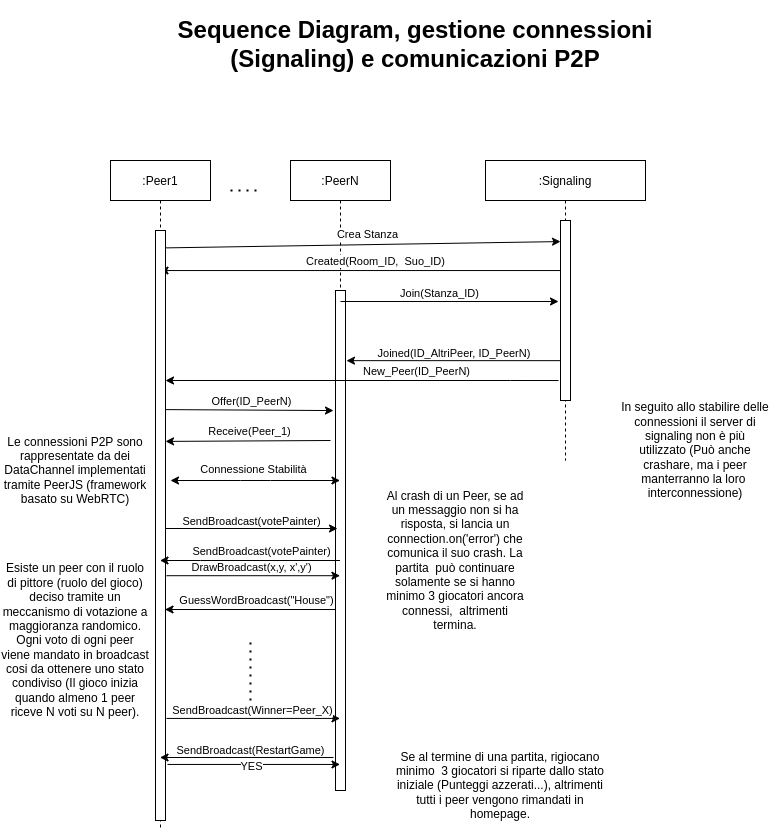

The diagram above was exported from draw.io. Its source (the exported page's mxGraphModel, read from the mxfile embedded in the PNG):
<mxGraphModel dx="1350" dy="1812" grid="1" gridSize="10" guides="1" tooltips="1" connect="1" arrows="1" fold="1" page="1" pageScale="1" pageWidth="850" pageHeight="1100" math="0" shadow="0">
  <root>
    <mxCell id="0" />
    <mxCell id="1" parent="0" />
    <mxCell id="3nuBFxr9cyL0pnOWT2aG-5" value=":PeerN" style="shape=umlLifeline;perimeter=lifelinePerimeter;container=1;collapsible=0;recursiveResize=0;rounded=0;shadow=0;strokeWidth=1;" parent="1" vertex="1">
      <mxGeometry x="300" y="80" width="100" height="630" as="geometry" />
    </mxCell>
    <mxCell id="9gGhM6BwauZD3cuwUXPB-7" value="" style="points=[];perimeter=orthogonalPerimeter;rounded=0;shadow=0;strokeWidth=1;" vertex="1" parent="3nuBFxr9cyL0pnOWT2aG-5">
      <mxGeometry x="45" y="130" width="10" height="230" as="geometry" />
    </mxCell>
    <mxCell id="9gGhM6BwauZD3cuwUXPB-29" value="" style="points=[];perimeter=orthogonalPerimeter;rounded=0;shadow=0;strokeWidth=1;" vertex="1" parent="3nuBFxr9cyL0pnOWT2aG-5">
      <mxGeometry x="45" y="130" width="10" height="350" as="geometry" />
    </mxCell>
    <mxCell id="9gGhM6BwauZD3cuwUXPB-54" value="" style="points=[];perimeter=orthogonalPerimeter;rounded=0;shadow=0;strokeWidth=1;" vertex="1" parent="3nuBFxr9cyL0pnOWT2aG-5">
      <mxGeometry x="45" y="130" width="10" height="500" as="geometry" />
    </mxCell>
    <mxCell id="9gGhM6BwauZD3cuwUXPB-1" value=":Signaling" style="shape=umlLifeline;perimeter=lifelinePerimeter;container=1;collapsible=0;recursiveResize=0;rounded=0;shadow=0;strokeWidth=1;" vertex="1" parent="1">
      <mxGeometry x="495" y="80" width="160" height="300" as="geometry" />
    </mxCell>
    <mxCell id="9gGhM6BwauZD3cuwUXPB-3" value="" style="endArrow=classic;html=1;rounded=0;exitX=0.9;exitY=0.058;exitDx=0;exitDy=0;exitPerimeter=0;entryX=0;entryY=0.117;entryDx=0;entryDy=0;entryPerimeter=0;" edge="1" parent="1" target="9gGhM6BwauZD3cuwUXPB-2">
      <mxGeometry width="50" height="50" relative="1" as="geometry">
        <mxPoint x="174" y="167.4000000000001" as="sourcePoint" />
        <mxPoint x="450" y="370" as="targetPoint" />
      </mxGeometry>
    </mxCell>
    <mxCell id="9gGhM6BwauZD3cuwUXPB-4" value="Crea Stanza" style="edgeLabel;html=1;align=center;verticalAlign=middle;resizable=0;points=[];" vertex="1" connectable="0" parent="9gGhM6BwauZD3cuwUXPB-3">
      <mxGeometry x="0.0709" relative="1" as="geometry">
        <mxPoint x="-9" y="-11" as="offset" />
      </mxGeometry>
    </mxCell>
    <mxCell id="9gGhM6BwauZD3cuwUXPB-5" value="" style="endArrow=classic;html=1;rounded=0;exitX=0;exitY=0.278;exitDx=0;exitDy=0;exitPerimeter=0;" edge="1" parent="1" source="9gGhM6BwauZD3cuwUXPB-2">
      <mxGeometry width="50" height="50" relative="1" as="geometry">
        <mxPoint x="510" y="190" as="sourcePoint" />
        <mxPoint x="169.5" y="190.03999999999996" as="targetPoint" />
      </mxGeometry>
    </mxCell>
    <mxCell id="9gGhM6BwauZD3cuwUXPB-6" value="Created(Room_ID,&amp;nbsp; Suo_ID)" style="edgeLabel;html=1;align=center;verticalAlign=middle;resizable=0;points=[];" vertex="1" connectable="0" parent="9gGhM6BwauZD3cuwUXPB-5">
      <mxGeometry x="-0.135" y="3" relative="1" as="geometry">
        <mxPoint x="-13" y="-13" as="offset" />
      </mxGeometry>
    </mxCell>
    <mxCell id="9gGhM6BwauZD3cuwUXPB-8" value="" style="endArrow=classic;html=1;rounded=0;entryX=-0.2;entryY=0.45;entryDx=0;entryDy=0;entryPerimeter=0;" edge="1" parent="1" target="9gGhM6BwauZD3cuwUXPB-2">
      <mxGeometry width="50" height="50" relative="1" as="geometry">
        <mxPoint x="350" y="221" as="sourcePoint" />
        <mxPoint x="450" y="370" as="targetPoint" />
      </mxGeometry>
    </mxCell>
    <mxCell id="9gGhM6BwauZD3cuwUXPB-9" value="Join(Stanza_ID)" style="edgeLabel;html=1;align=center;verticalAlign=middle;resizable=0;points=[];" vertex="1" connectable="0" parent="9gGhM6BwauZD3cuwUXPB-8">
      <mxGeometry x="-0.2522" relative="1" as="geometry">
        <mxPoint x="16" y="-9" as="offset" />
      </mxGeometry>
    </mxCell>
    <mxCell id="9gGhM6BwauZD3cuwUXPB-10" value="" style="endArrow=none;dashed=1;html=1;dashPattern=1 3;strokeWidth=2;rounded=0;" edge="1" parent="1">
      <mxGeometry width="50" height="50" relative="1" as="geometry">
        <mxPoint x="240" y="110" as="sourcePoint" />
        <mxPoint x="270" y="110" as="targetPoint" />
      </mxGeometry>
    </mxCell>
    <mxCell id="9gGhM6BwauZD3cuwUXPB-11" value="" style="endArrow=classic;html=1;rounded=0;entryX=1.1;entryY=0.305;entryDx=0;entryDy=0;entryPerimeter=0;" edge="1" parent="1" source="9gGhM6BwauZD3cuwUXPB-1" target="9gGhM6BwauZD3cuwUXPB-7">
      <mxGeometry width="50" height="50" relative="1" as="geometry">
        <mxPoint x="340" y="530" as="sourcePoint" />
        <mxPoint x="390" y="480" as="targetPoint" />
      </mxGeometry>
    </mxCell>
    <mxCell id="9gGhM6BwauZD3cuwUXPB-12" value="Joined(ID_AltriPeer, ID_PeerN)&amp;nbsp;" style="edgeLabel;html=1;align=center;verticalAlign=middle;resizable=0;points=[];" vertex="1" connectable="0" parent="9gGhM6BwauZD3cuwUXPB-11">
      <mxGeometry x="0.2278" y="-2" relative="1" as="geometry">
        <mxPoint x="24" y="-6" as="offset" />
      </mxGeometry>
    </mxCell>
    <mxCell id="9gGhM6BwauZD3cuwUXPB-13" value="" style="endArrow=classic;html=1;rounded=0;exitX=-0.2;exitY=0.889;exitDx=0;exitDy=0;exitPerimeter=0;" edge="1" parent="1" source="9gGhM6BwauZD3cuwUXPB-2">
      <mxGeometry width="50" height="50" relative="1" as="geometry">
        <mxPoint x="440" y="420" as="sourcePoint" />
        <mxPoint x="175" y="300" as="targetPoint" />
        <Array as="points">
          <mxPoint x="520" y="300" />
        </Array>
      </mxGeometry>
    </mxCell>
    <mxCell id="9gGhM6BwauZD3cuwUXPB-14" value="New_Peer(ID_PeerN)" style="edgeLabel;html=1;align=center;verticalAlign=middle;resizable=0;points=[];" vertex="1" connectable="0" parent="9gGhM6BwauZD3cuwUXPB-13">
      <mxGeometry x="-0.0331" y="-3" relative="1" as="geometry">
        <mxPoint x="47" y="-7" as="offset" />
      </mxGeometry>
    </mxCell>
    <mxCell id="9gGhM6BwauZD3cuwUXPB-2" value="" style="points=[];perimeter=orthogonalPerimeter;rounded=0;shadow=0;strokeWidth=1;" vertex="1" parent="1">
      <mxGeometry x="570" y="140" width="10" height="180" as="geometry" />
    </mxCell>
    <mxCell id="9gGhM6BwauZD3cuwUXPB-15" value="" style="endArrow=classic;html=1;rounded=0;exitX=1;exitY=0.597;exitDx=0;exitDy=0;exitPerimeter=0;entryX=-0.2;entryY=0.522;entryDx=0;entryDy=0;entryPerimeter=0;" edge="1" parent="1" target="9gGhM6BwauZD3cuwUXPB-7">
      <mxGeometry width="50" height="50" relative="1" as="geometry">
        <mxPoint x="175" y="329.0999999999999" as="sourcePoint" />
        <mxPoint x="300" y="390" as="targetPoint" />
      </mxGeometry>
    </mxCell>
    <mxCell id="9gGhM6BwauZD3cuwUXPB-16" value="Offer(ID_PeerN)" style="edgeLabel;html=1;align=center;verticalAlign=middle;resizable=0;points=[];" vertex="1" connectable="0" parent="9gGhM6BwauZD3cuwUXPB-15">
      <mxGeometry x="-0.2858" y="1" relative="1" as="geometry">
        <mxPoint x="25" y="-8" as="offset" />
      </mxGeometry>
    </mxCell>
    <mxCell id="9gGhM6BwauZD3cuwUXPB-20" value="" style="endArrow=classic;startArrow=classic;html=1;rounded=0;" edge="1" parent="1" target="3nuBFxr9cyL0pnOWT2aG-5">
      <mxGeometry width="50" height="50" relative="1" as="geometry">
        <mxPoint x="180" y="400" as="sourcePoint" />
        <mxPoint x="270" y="510" as="targetPoint" />
        <Array as="points">
          <mxPoint x="250" y="400" />
          <mxPoint x="280" y="400" />
        </Array>
      </mxGeometry>
    </mxCell>
    <mxCell id="9gGhM6BwauZD3cuwUXPB-21" value="Connessione Stabilità" style="edgeLabel;html=1;align=center;verticalAlign=middle;resizable=0;points=[];" vertex="1" connectable="0" parent="9gGhM6BwauZD3cuwUXPB-20">
      <mxGeometry x="-0.1536" y="-3" relative="1" as="geometry">
        <mxPoint x="10" y="-15" as="offset" />
      </mxGeometry>
    </mxCell>
    <mxCell id="9gGhM6BwauZD3cuwUXPB-22" value="" style="endArrow=classic;html=1;rounded=0;entryX=1;entryY=0.703;entryDx=0;entryDy=0;entryPerimeter=0;" edge="1" parent="1">
      <mxGeometry width="50" height="50" relative="1" as="geometry">
        <mxPoint x="340" y="360" as="sourcePoint" />
        <mxPoint x="175" y="360.9000000000001" as="targetPoint" />
      </mxGeometry>
    </mxCell>
    <mxCell id="9gGhM6BwauZD3cuwUXPB-23" value="Receive(Peer_1)" style="edgeLabel;html=1;align=center;verticalAlign=middle;resizable=0;points=[];" vertex="1" connectable="0" parent="9gGhM6BwauZD3cuwUXPB-22">
      <mxGeometry x="0.1856" y="2" relative="1" as="geometry">
        <mxPoint x="16" y="-12" as="offset" />
      </mxGeometry>
    </mxCell>
    <mxCell id="9gGhM6BwauZD3cuwUXPB-26" value="In seguito allo stabilire delle connessioni il server di signaling non è più utilizzato (Può anche crashare, ma i peer manterranno la loro&amp;nbsp; interconnessione)" style="text;html=1;strokeColor=none;fillColor=none;align=center;verticalAlign=middle;whiteSpace=wrap;rounded=0;" vertex="1" parent="1">
      <mxGeometry x="630" y="310" width="150" height="120" as="geometry" />
    </mxCell>
    <mxCell id="9gGhM6BwauZD3cuwUXPB-27" value="&lt;h1&gt;Sequence Diagram, gestione connessioni (Signaling) e comunicazioni P2P&lt;/h1&gt;" style="text;html=1;strokeColor=none;fillColor=none;spacing=5;spacingTop=-20;whiteSpace=wrap;overflow=hidden;rounded=0;align=center;" vertex="1" parent="1">
      <mxGeometry x="175" y="-70" width="500" height="70" as="geometry" />
    </mxCell>
    <mxCell id="9gGhM6BwauZD3cuwUXPB-28" value="" style="endArrow=classic;html=1;rounded=0;entryX=0.2;entryY=0.68;entryDx=0;entryDy=0;entryPerimeter=0;startArrow=none;" edge="1" parent="1" source="9gGhM6BwauZD3cuwUXPB-31" target="9gGhM6BwauZD3cuwUXPB-29">
      <mxGeometry width="50" height="50" relative="1" as="geometry">
        <mxPoint x="260" y="550" as="sourcePoint" />
        <mxPoint x="340" y="450" as="targetPoint" />
      </mxGeometry>
    </mxCell>
    <mxCell id="9gGhM6BwauZD3cuwUXPB-35" value="SendBroadcast(votePainter)" style="edgeLabel;html=1;align=center;verticalAlign=middle;resizable=0;points=[];" vertex="1" connectable="0" parent="9gGhM6BwauZD3cuwUXPB-28">
      <mxGeometry x="-0.3183" y="-1" relative="1" as="geometry">
        <mxPoint x="30" y="-9" as="offset" />
      </mxGeometry>
    </mxCell>
    <mxCell id="9gGhM6BwauZD3cuwUXPB-31" value=":Peer1" style="shape=umlLifeline;perimeter=lifelinePerimeter;container=1;collapsible=0;recursiveResize=0;rounded=0;shadow=0;strokeWidth=1;" vertex="1" parent="1">
      <mxGeometry x="120" y="80" width="100" height="670" as="geometry" />
    </mxCell>
    <mxCell id="9gGhM6BwauZD3cuwUXPB-32" value="" style="points=[];perimeter=orthogonalPerimeter;rounded=0;shadow=0;strokeWidth=1;" vertex="1" parent="9gGhM6BwauZD3cuwUXPB-31">
      <mxGeometry x="45" y="70" width="10" height="400" as="geometry" />
    </mxCell>
    <mxCell id="9gGhM6BwauZD3cuwUXPB-45" value="" style="endArrow=classic;html=1;rounded=0;" edge="1" parent="9gGhM6BwauZD3cuwUXPB-31">
      <mxGeometry width="50" height="50" relative="1" as="geometry">
        <mxPoint x="225" y="449" as="sourcePoint" />
        <mxPoint x="54.5" y="449" as="targetPoint" />
      </mxGeometry>
    </mxCell>
    <mxCell id="9gGhM6BwauZD3cuwUXPB-47" value="GuessWordBroadcast(&quot;House&quot;)" style="edgeLabel;html=1;align=center;verticalAlign=middle;resizable=0;points=[];" vertex="1" connectable="0" parent="9gGhM6BwauZD3cuwUXPB-45">
      <mxGeometry x="0.2551" relative="1" as="geometry">
        <mxPoint x="27" y="-10" as="offset" />
      </mxGeometry>
    </mxCell>
    <mxCell id="9gGhM6BwauZD3cuwUXPB-52" value="" style="points=[];perimeter=orthogonalPerimeter;rounded=0;shadow=0;strokeWidth=1;" vertex="1" parent="9gGhM6BwauZD3cuwUXPB-31">
      <mxGeometry x="45" y="70" width="10" height="590" as="geometry" />
    </mxCell>
    <mxCell id="9gGhM6BwauZD3cuwUXPB-37" value="Le connessioni P2P sono rappresentate da dei DataChannel implementati tramite PeerJS (framework basato su WebRTC)" style="text;html=1;strokeColor=none;fillColor=none;align=center;verticalAlign=middle;whiteSpace=wrap;rounded=0;" vertex="1" parent="1">
      <mxGeometry x="10" y="330" width="150" height="120" as="geometry" />
    </mxCell>
    <mxCell id="9gGhM6BwauZD3cuwUXPB-38" value="Al crash di un Peer, se ad un messaggio non si ha risposta, si lancia un connection.on('error') che comunica il suo crash. La partita&amp;nbsp; può continuare solamente se si hanno minimo 3 giocatori ancora connessi,&amp;nbsp; altrimenti termina." style="text;html=1;strokeColor=none;fillColor=none;align=center;verticalAlign=middle;whiteSpace=wrap;rounded=0;" vertex="1" parent="1">
      <mxGeometry x="390" y="420" width="150" height="120" as="geometry" />
    </mxCell>
    <mxCell id="9gGhM6BwauZD3cuwUXPB-39" value="" style="endArrow=classic;html=1;rounded=0;startArrow=none;" edge="1" parent="1" source="3nuBFxr9cyL0pnOWT2aG-5" target="9gGhM6BwauZD3cuwUXPB-31">
      <mxGeometry width="50" height="50" relative="1" as="geometry">
        <mxPoint x="250" y="580" as="sourcePoint" />
        <mxPoint x="357" y="458" as="targetPoint" />
        <Array as="points">
          <mxPoint x="210" y="480" />
        </Array>
      </mxGeometry>
    </mxCell>
    <mxCell id="9gGhM6BwauZD3cuwUXPB-40" value="SendBroadcast(votePainter)" style="edgeLabel;html=1;align=center;verticalAlign=middle;resizable=0;points=[];" vertex="1" connectable="0" parent="9gGhM6BwauZD3cuwUXPB-39">
      <mxGeometry x="-0.3183" y="-1" relative="1" as="geometry">
        <mxPoint x="-18" y="-9" as="offset" />
      </mxGeometry>
    </mxCell>
    <mxCell id="9gGhM6BwauZD3cuwUXPB-41" value="Esiste un peer con il ruolo di pittore (ruolo del gioco) deciso tramite un meccanismo di votazione a maggioranza randomico. Ogni voto di ogni peer viene mandato in broadcast cosi da ottenere uno stato condiviso (Il gioco inizia quando almeno 1 peer riceve N voti su N peer)." style="text;html=1;strokeColor=none;fillColor=none;align=center;verticalAlign=middle;whiteSpace=wrap;rounded=0;" vertex="1" parent="1">
      <mxGeometry x="10" y="540" width="150" height="40" as="geometry" />
    </mxCell>
    <mxCell id="9gGhM6BwauZD3cuwUXPB-42" value="" style="endArrow=classic;html=1;rounded=0;exitX=1.1;exitY=0.863;exitDx=0;exitDy=0;exitPerimeter=0;" edge="1" parent="1" source="9gGhM6BwauZD3cuwUXPB-32" target="3nuBFxr9cyL0pnOWT2aG-5">
      <mxGeometry width="50" height="50" relative="1" as="geometry">
        <mxPoint x="290" y="670" as="sourcePoint" />
        <mxPoint x="340" y="620" as="targetPoint" />
      </mxGeometry>
    </mxCell>
    <mxCell id="9gGhM6BwauZD3cuwUXPB-46" value="DrawBroadcast(x,y, x',y')" style="edgeLabel;html=1;align=center;verticalAlign=middle;resizable=0;points=[];" vertex="1" connectable="0" parent="9gGhM6BwauZD3cuwUXPB-42">
      <mxGeometry x="-0.3199" y="-1" relative="1" as="geometry">
        <mxPoint x="25" y="-10" as="offset" />
      </mxGeometry>
    </mxCell>
    <mxCell id="9gGhM6BwauZD3cuwUXPB-49" value="" style="endArrow=none;dashed=1;html=1;dashPattern=1 3;strokeWidth=2;rounded=0;" edge="1" parent="1">
      <mxGeometry width="50" height="50" relative="1" as="geometry">
        <mxPoint x="260" y="620" as="sourcePoint" />
        <mxPoint x="260" y="560" as="targetPoint" />
      </mxGeometry>
    </mxCell>
    <mxCell id="9gGhM6BwauZD3cuwUXPB-53" value="" style="endArrow=classic;html=1;rounded=0;exitX=1.1;exitY=0.827;exitDx=0;exitDy=0;exitPerimeter=0;" edge="1" parent="1" source="9gGhM6BwauZD3cuwUXPB-52" target="3nuBFxr9cyL0pnOWT2aG-5">
      <mxGeometry width="50" height="50" relative="1" as="geometry">
        <mxPoint x="300" y="710" as="sourcePoint" />
        <mxPoint x="320" y="660" as="targetPoint" />
      </mxGeometry>
    </mxCell>
    <mxCell id="9gGhM6BwauZD3cuwUXPB-55" value="SendBroadcast(Winner=Peer_X)" style="edgeLabel;html=1;align=center;verticalAlign=middle;resizable=0;points=[];" vertex="1" connectable="0" parent="9gGhM6BwauZD3cuwUXPB-53">
      <mxGeometry x="-0.5186" relative="1" as="geometry">
        <mxPoint x="43" y="-8" as="offset" />
      </mxGeometry>
    </mxCell>
    <mxCell id="9gGhM6BwauZD3cuwUXPB-56" value="SendBroadcast(RestartGame)" style="endArrow=classic;html=1;rounded=0;exitX=-0.2;exitY=0.934;exitDx=0;exitDy=0;exitPerimeter=0;" edge="1" parent="1" source="9gGhM6BwauZD3cuwUXPB-54" target="9gGhM6BwauZD3cuwUXPB-31">
      <mxGeometry x="-0.0432" y="-7" width="50" height="50" relative="1" as="geometry">
        <mxPoint x="220" y="830" as="sourcePoint" />
        <mxPoint x="270" y="780" as="targetPoint" />
        <mxPoint as="offset" />
      </mxGeometry>
    </mxCell>
    <mxCell id="9gGhM6BwauZD3cuwUXPB-58" value="" style="endArrow=classic;html=1;rounded=0;exitX=1.2;exitY=0.905;exitDx=0;exitDy=0;exitPerimeter=0;" edge="1" parent="1" source="9gGhM6BwauZD3cuwUXPB-52" target="3nuBFxr9cyL0pnOWT2aG-5">
      <mxGeometry width="50" height="50" relative="1" as="geometry">
        <mxPoint x="230" y="810" as="sourcePoint" />
        <mxPoint x="280" y="760" as="targetPoint" />
      </mxGeometry>
    </mxCell>
    <mxCell id="9gGhM6BwauZD3cuwUXPB-59" value="YES" style="edgeLabel;html=1;align=center;verticalAlign=middle;resizable=0;points=[];" vertex="1" connectable="0" parent="9gGhM6BwauZD3cuwUXPB-58">
      <mxGeometry x="-0.2464" y="-2" relative="1" as="geometry">
        <mxPoint x="18" as="offset" />
      </mxGeometry>
    </mxCell>
    <mxCell id="9gGhM6BwauZD3cuwUXPB-60" value="Se al termine di una partita, rigiocano minimo&amp;nbsp; 3 giocatori si riparte dallo stato iniziale (Punteggi azzerati...), altrimenti tutti i peer vengono rimandati in homepage." style="text;html=1;strokeColor=none;fillColor=none;align=center;verticalAlign=middle;whiteSpace=wrap;rounded=0;" vertex="1" parent="1">
      <mxGeometry x="400" y="660" width="220" height="90" as="geometry" />
    </mxCell>
  </root>
</mxGraphModel>